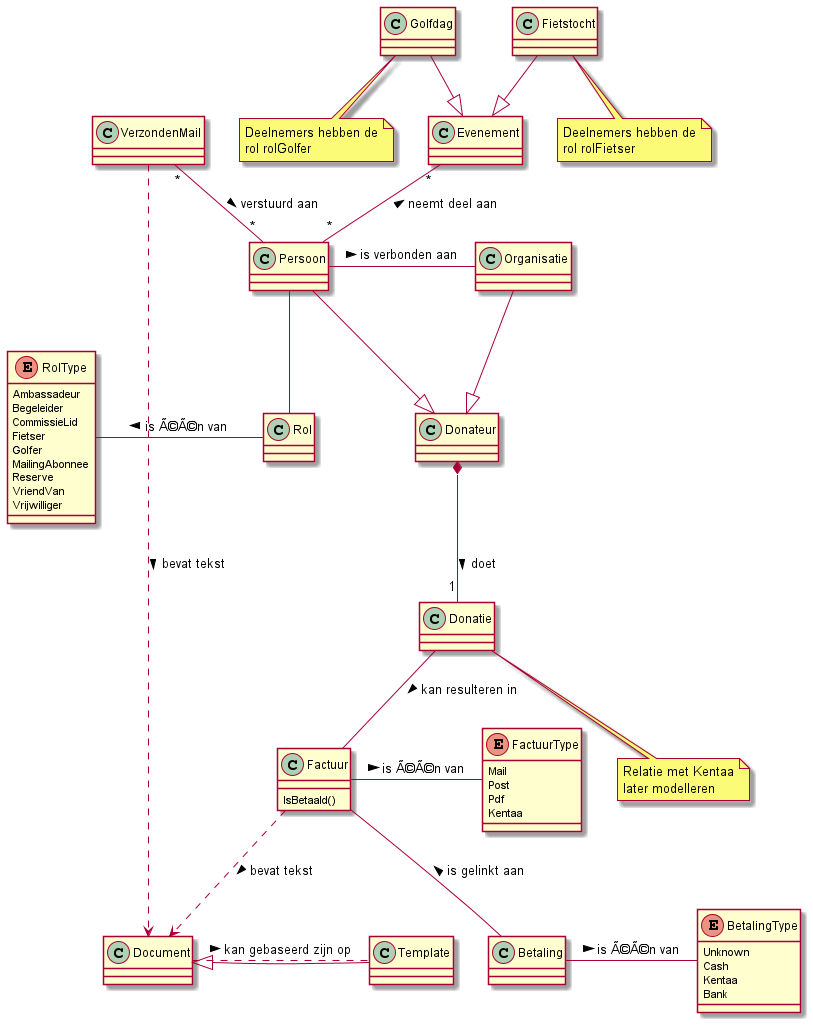

The diagram above was rendered by PlantUML. Its source (embedded in the PNG):
@startuml BerghAdminClassModel
Class Persoon {
}

Class Rol {
}

enum RolType {
  Ambassadeur 
  Begeleider
  CommissieLid
  Fietser 
  Golfer
  MailingAbonnee
  Reserve 
  VriendVan
  Vrijwilliger
}

Class Organisatie {
}
Persoon -right- Organisatie : > is verbonden aan

Persoon -down- Rol
Rol -left- RolType : is Ã©Ã©n van >

Class VerzondenMail {
}

Class Donateur {
}

class Donatie {
}

note "Relatie met Kentaa\nlater modelleren" as Note3
Donatie .. Note3

Donateur <|-up- Persoon
Donateur <|-up- Organisatie
Donateur *-- "1" Donatie : doet >

class Factuur {
  IsBetaald()
}
enum FactuurType {
  Mail
  Post
  Pdf
  Kentaa
}
Factuur -right- FactuurType : is Ã©Ã©n van >

class Betaling {
  
}
enum BetalingType {
  Unknown
  Cash
  Kentaa
  Bank
}
Betaling -right- BetalingType : is Ã©Ã©n van >

Donatie -- Factuur : > kan resulteren in
Factuur -- Betaling : < is gelinkt aan

class Document {

}
class Template {

}
Document <|-right- Template
Document .. Template : > kan gebaseerd zijn op 

Factuur ..> Document : > bevat tekst
VerzondenMail ..> Document : > bevat tekst

class Evenement {

}
class Fietstocht {

}
note "Deelnemers hebben de\nrol rolFietser" as Note1
Fietstocht .. Note1
class Golfdag {

}
note "Deelnemers hebben de\nrol rolGolfer" as Note2
Golfdag .. Note2

Evenement <|-up- Fietstocht
Evenement <|-up- Golfdag

VerzondenMail "*" -down- "*" Persoon : > verstuurd aan
Evenement "*" -down- "*" Persoon : < neemt deel aan

@enduml